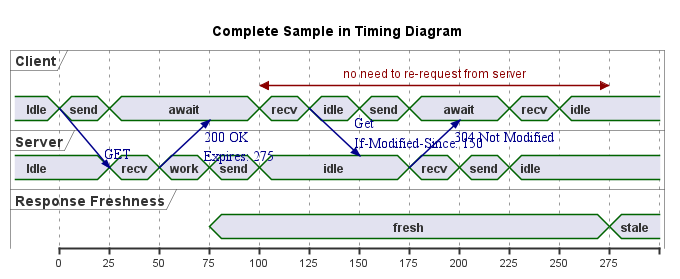

The diagram above was rendered by PlantUML. Its source (embedded in the PNG):
@startuml
title Complete Sample in Timing Diagram

concise "Client" as Client
concise "Server" as Server
concise "Response Freshness" as Cache

Client is Idle
Server is Idle

@Client
0 is send
Client -> Server@+25 : GET
+25 is await
+75 is recv
+25 is idle
Client -> Server@+25 : Get\nIf-Modified-Since: 150
+25 is send
+25 is await
+50 is recv
+25 is idle
' @100 <-> @275 : no need to re-request from server
@100 <-> @+175 : no need to re-request from server

@Server
25 is recv
+25 is work
Server -> Client@+25 : 200 OK\nExpires: 275
+25 is send
+25 is idle
+75 is recv
Server -> Client@+25 : 304 Not Modified
+25 is send
+25 is idle

@Cache
75 is fresh
+200 is stale

@enduml